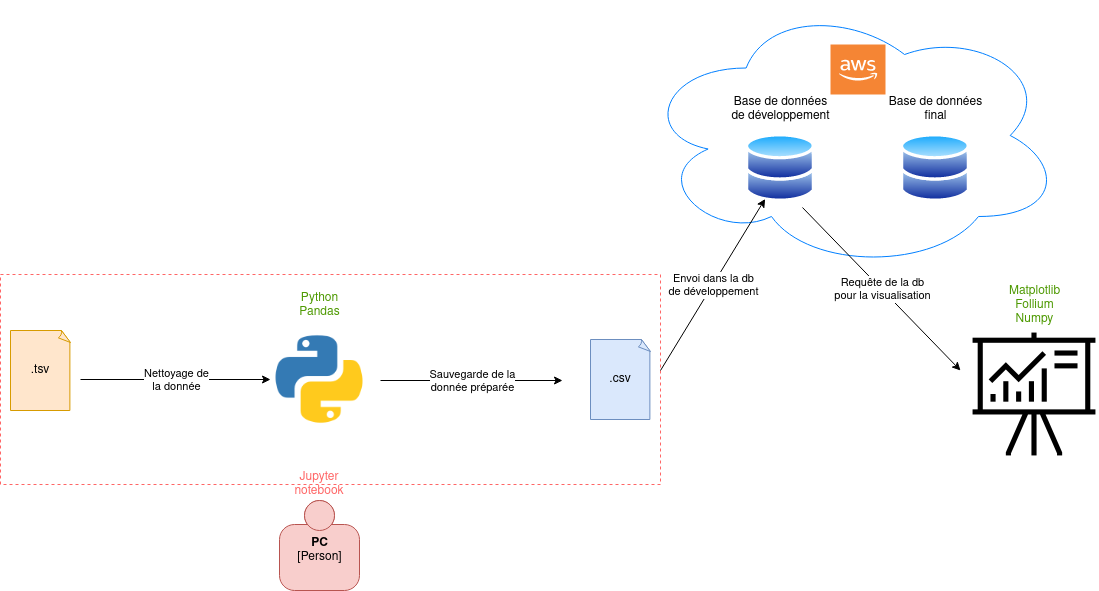

The diagram above was exported from draw.io. Its source (the exported page's mxGraphModel, read from the mxfile embedded in the PNG):
<mxGraphModel dx="1038" dy="1728" grid="1" gridSize="10" guides="1" tooltips="1" connect="1" arrows="1" fold="1" page="1" pageScale="1" pageWidth="827" pageHeight="1169" math="0" shadow="0">
  <root>
    <mxCell id="0" />
    <mxCell id="1" parent="0" />
    <mxCell id="BLd86FXDw24KqcrffcJ--20" value="" style="rounded=0;whiteSpace=wrap;html=1;dashed=1;strokeColor=#FF6666;" vertex="1" parent="1">
      <mxGeometry x="10" y="-26" width="660" height="210" as="geometry" />
    </mxCell>
    <object placeholders="1" c4Name="PC " c4Type="Person" c4Description="" label="&lt;b&gt;%c4Name%&lt;/b&gt;&lt;div&gt;[%c4Type%]&lt;/div&gt;&lt;br&gt;&lt;div&gt;%c4Description%&lt;/div&gt;" id="uB6ERSqUokAx3Ni3pAx--8">
      <mxCell style="html=1;dashed=0;whitespace=wrap;fillColor=#f8cecc;strokeColor=#b85450;shape=mxgraph.c4.person;align=center;metaEdit=1;points=[[0.5,0,0],[1,0.5,0],[1,0.75,0],[0.75,1,0],[0.5,1,0],[0.25,1,0],[0,0.75,0],[0,0.5,0]];metaData={&quot;c4Type&quot;:{&quot;editable&quot;:false}};" parent="1" vertex="1">
        <mxGeometry x="289" y="200" width="80" height="90" as="geometry" />
      </mxCell>
    </object>
    <mxCell id="uB6ERSqUokAx3Ni3pAx--15" value=".tsv" style="whiteSpace=wrap;html=1;shape=mxgraph.basic.document;fillColor=#ffe6cc;strokeColor=#d79b00;" parent="1" vertex="1">
      <mxGeometry x="20" y="30" width="60" height="80" as="geometry" />
    </mxCell>
    <mxCell id="uB6ERSqUokAx3Ni3pAx--16" value="" style="ellipse;shape=cloud;whiteSpace=wrap;html=1;strokeColor=#007FFF;" parent="1" vertex="1">
      <mxGeometry x="650" y="-300" width="422.5" height="270" as="geometry" />
    </mxCell>
    <mxCell id="uB6ERSqUokAx3Ni3pAx--11" value="" style="outlineConnect=0;dashed=0;verticalLabelPosition=bottom;verticalAlign=top;align=center;html=1;shape=mxgraph.aws3.cloud_2;fillColor=#F58534;gradientColor=none;" parent="1" vertex="1">
      <mxGeometry x="840" y="-256" width="55" height="50" as="geometry" />
    </mxCell>
    <mxCell id="uB6ERSqUokAx3Ni3pAx--18" value="&lt;div&gt;Base de données &lt;br&gt;&lt;/div&gt;&lt;div&gt;de développement&lt;/div&gt;" style="text;html=1;align=center;verticalAlign=middle;resizable=0;points=[];autosize=1;" parent="1" vertex="1">
      <mxGeometry x="735" y="-206" width="110" height="30" as="geometry" />
    </mxCell>
    <mxCell id="uB6ERSqUokAx3Ni3pAx--23" value="" style="aspect=fixed;perimeter=ellipsePerimeter;html=1;align=center;shadow=0;dashed=0;spacingTop=3;image;image=img/lib/active_directory/databases.svg;" parent="1" vertex="1">
      <mxGeometry x="755" y="-166.6" width="70" height="68.6" as="geometry" />
    </mxCell>
    <mxCell id="uB6ERSqUokAx3Ni3pAx--24" value="" style="aspect=fixed;perimeter=ellipsePerimeter;html=1;align=center;shadow=0;dashed=0;spacingTop=3;image;image=img/lib/active_directory/databases.svg;" parent="1" vertex="1">
      <mxGeometry x="910" y="-166.6" width="70" height="68.6" as="geometry" />
    </mxCell>
    <mxCell id="uB6ERSqUokAx3Ni3pAx--25" value="&lt;div&gt;Base de données&lt;/div&gt;&lt;div&gt;final&lt;br&gt;&lt;/div&gt;" style="text;html=1;align=center;verticalAlign=middle;resizable=0;points=[];autosize=1;" parent="1" vertex="1">
      <mxGeometry x="890" y="-206" width="110" height="30" as="geometry" />
    </mxCell>
    <mxCell id="uB6ERSqUokAx3Ni3pAx--26" value=".csv" style="whiteSpace=wrap;html=1;shape=mxgraph.basic.document;fillColor=#dae8fc;strokeColor=#6c8ebf;" parent="1" vertex="1">
      <mxGeometry x="600" y="39" width="60" height="80" as="geometry" />
    </mxCell>
    <mxCell id="uB6ERSqUokAx3Ni3pAx--30" value="" style="shape=image;html=1;verticalAlign=top;verticalLabelPosition=bottom;labelBackgroundColor=#ffffff;imageAspect=0;aspect=fixed;image=https://cdn4.iconfinder.com/data/icons/logos-and-brands/512/267_Python_logo-128.png" parent="1" vertex="1">
      <mxGeometry x="280" y="30" width="98" height="98" as="geometry" />
    </mxCell>
    <mxCell id="uB6ERSqUokAx3Ni3pAx--34" value="&lt;div&gt;&lt;font color=&quot;#4D9900&quot;&gt;Python&lt;/font&gt;&lt;/div&gt;&lt;div&gt;&lt;font color=&quot;#4D9900&quot;&gt;Pandas&lt;br&gt;&lt;/font&gt;&lt;/div&gt;" style="text;html=1;align=center;verticalAlign=middle;resizable=0;points=[];autosize=1;" parent="1" vertex="1">
      <mxGeometry x="299" y="-10" width="60" height="30" as="geometry" />
    </mxCell>
    <mxCell id="BLd86FXDw24KqcrffcJ--2" value="" style="endArrow=classic;html=1;entryX=0.25;entryY=1;entryDx=0;entryDy=0;" edge="1" parent="1" target="uB6ERSqUokAx3Ni3pAx--23">
      <mxGeometry relative="1" as="geometry">
        <mxPoint x="670" y="70" as="sourcePoint" />
        <mxPoint x="750" y="69.5" as="targetPoint" />
      </mxGeometry>
    </mxCell>
    <mxCell id="BLd86FXDw24KqcrffcJ--3" value="&lt;div&gt;Envoi dans la db &lt;br&gt;&lt;/div&gt;&lt;div&gt;de développement&lt;br&gt;&lt;/div&gt;" style="edgeLabel;resizable=0;html=1;align=center;verticalAlign=middle;" connectable="0" vertex="1" parent="BLd86FXDw24KqcrffcJ--2">
      <mxGeometry relative="1" as="geometry" />
    </mxCell>
    <mxCell id="BLd86FXDw24KqcrffcJ--5" value="" style="endArrow=classic;html=1;entryX=0;entryY=0.5;entryDx=0;entryDy=0;" edge="1" parent="1" target="uB6ERSqUokAx3Ni3pAx--30">
      <mxGeometry relative="1" as="geometry">
        <mxPoint x="90" y="79" as="sourcePoint" />
        <mxPoint x="260" y="70" as="targetPoint" />
      </mxGeometry>
    </mxCell>
    <mxCell id="BLd86FXDw24KqcrffcJ--6" value="&lt;div&gt;Nettoyage de &lt;br&gt;&lt;/div&gt;&lt;div&gt;la donnée&lt;/div&gt;" style="edgeLabel;resizable=0;html=1;align=center;verticalAlign=middle;" connectable="0" vertex="1" parent="BLd86FXDw24KqcrffcJ--5">
      <mxGeometry relative="1" as="geometry">
        <mxPoint as="offset" />
      </mxGeometry>
    </mxCell>
    <mxCell id="BLd86FXDw24KqcrffcJ--11" value="" style="endArrow=classic;html=1;" edge="1" parent="1">
      <mxGeometry relative="1" as="geometry">
        <mxPoint x="390" y="80" as="sourcePoint" />
        <mxPoint x="572" y="80" as="targetPoint" />
      </mxGeometry>
    </mxCell>
    <mxCell id="BLd86FXDw24KqcrffcJ--12" value="&lt;div&gt;Sauvegarde de la &lt;br&gt;&lt;/div&gt;&lt;div&gt;donnée préparée&lt;/div&gt;" style="edgeLabel;resizable=0;html=1;align=center;verticalAlign=middle;" connectable="0" vertex="1" parent="BLd86FXDw24KqcrffcJ--11">
      <mxGeometry relative="1" as="geometry" />
    </mxCell>
    <mxCell id="BLd86FXDw24KqcrffcJ--14" value="" style="endArrow=classic;html=1;exitX=0.814;exitY=1.073;exitDx=0;exitDy=0;exitPerimeter=0;" edge="1" parent="1" source="uB6ERSqUokAx3Ni3pAx--23">
      <mxGeometry relative="1" as="geometry">
        <mxPoint x="810" y="-90" as="sourcePoint" />
        <mxPoint x="970" y="70" as="targetPoint" />
      </mxGeometry>
    </mxCell>
    <mxCell id="BLd86FXDw24KqcrffcJ--15" value="&lt;div&gt;Requête de la db &lt;br&gt;&lt;/div&gt;&lt;div&gt;pour la visualisation&lt;br&gt;&lt;/div&gt;" style="edgeLabel;resizable=0;html=1;align=center;verticalAlign=middle;" connectable="0" vertex="1" parent="BLd86FXDw24KqcrffcJ--14">
      <mxGeometry relative="1" as="geometry" />
    </mxCell>
    <mxCell id="BLd86FXDw24KqcrffcJ--18" value="" style="shape=image;html=1;verticalAlign=top;verticalLabelPosition=bottom;labelBackgroundColor=#ffffff;imageAspect=0;aspect=fixed;image=https://cdn2.iconfinder.com/data/icons/essential-web-5/50/presentation-graph-chart-teach-board-128.png" vertex="1" parent="1">
      <mxGeometry x="980" y="30" width="128" height="128" as="geometry" />
    </mxCell>
    <mxCell id="BLd86FXDw24KqcrffcJ--23" value="&lt;font color=&quot;#FF6666&quot;&gt;Jupyter notebook&lt;/font&gt;" style="text;html=1;strokeColor=none;fillColor=none;align=center;verticalAlign=middle;whiteSpace=wrap;rounded=0;dashed=1;" vertex="1" parent="1">
      <mxGeometry x="294" y="174" width="70" height="20" as="geometry" />
    </mxCell>
    <mxCell id="BLd86FXDw24KqcrffcJ--24" value="&lt;div&gt;&lt;font color=&quot;#4D9900&quot;&gt;Matplotlib&lt;/font&gt;&lt;/div&gt;&lt;div&gt;&lt;font color=&quot;#4D9900&quot;&gt;Follium&lt;/font&gt;&lt;/div&gt;&lt;div&gt;&lt;font color=&quot;#4D9900&quot;&gt;Numpy&lt;br&gt;&lt;/font&gt;&lt;/div&gt;" style="text;html=1;align=center;verticalAlign=middle;resizable=0;points=[];autosize=1;" vertex="1" parent="1">
      <mxGeometry x="1009" y="-20" width="70" height="50" as="geometry" />
    </mxCell>
  </root>
</mxGraphModel>